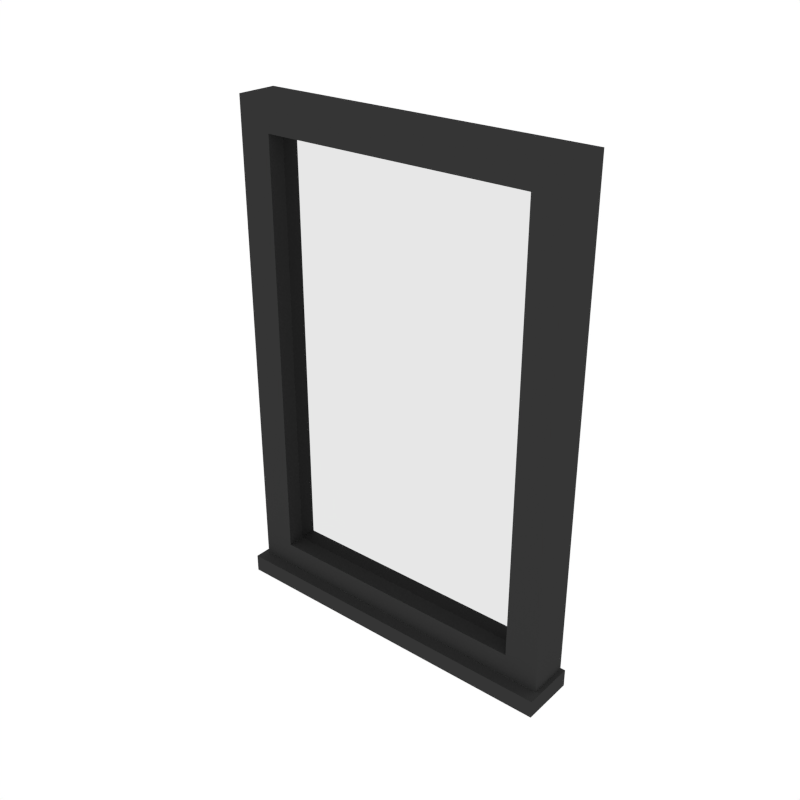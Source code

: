 # Source: Bathroom_Mirror1.blend  (saved by Blender 2.79.0; exported with 4.5.12 LTS)
import bpy
from mathutils import Matrix  # noqa: F401  (used for matrix-valued properties, if any)

bpy.ops.wm.read_factory_settings(use_empty=True)
scene = bpy.context.scene
scene.name = 'Scene'

# ---- collections
col_collection_1 = bpy.data.collections.new('Collection 1'); scene.collection.children.link(col_collection_1)

# ---- materials (node trees are filled in below, after node groups)
mat_black = bpy.data.materials.new('Black')
mat_black.alpha_threshold = 0.0
mat_black.diffuse_color = (0.03522, 0.03522, 0.03522, 1.0)
mat_black.roughness = 0.5
mat_mirror = bpy.data.materials.new('Mirror')
mat_mirror.alpha_threshold = 0.0
mat_mirror.roughness = 0.5

# ---- material node trees
mat_mirror.use_nodes = True; mat_mirror.node_tree.nodes.clear()
_N = mat_mirror.node_tree.nodes; _L = mat_mirror.node_tree.links
n0 = _N.new('ShaderNodeOutputMaterial'); n0.name = 'Material Output'; n0.location = (300, 300)
n1 = _N.new('ShaderNodeBsdfPrincipled'); n1.name = 'Principled BSDF'; n1.location = (10, 300)
n1.width = 150
n1.subsurface_method = 'BURLEY'
n1.inputs[1].default_value = 1.0
n1.inputs[2].default_value = 0.0
n1.inputs[3].default_value = 1.45
n1.inputs[9].default_value = (1.0, 1.0, 1.0)
n1.inputs[13].default_value = 1.0
_L.new(n1.outputs[0], n0.inputs[0])
n0.is_active_output = True

# ---- world
world_world = bpy.data.worlds.new('World'); scene.world = world_world
world_world.color = (1.0, 1.0, 1.0)
world_world.use_sun_shadow = False
world_world.sun_shadow_jitter_overblur = 0.0
world_world.cycles.sampling_method = 'NONE'
world_world.cycles.sample_map_resolution = 256

# ---- meshes
me_cube_018 = bpy.data.meshes.new('Cube.018')
me_cube_018.from_pydata([(-0.3157, -0.0383, -0.4427), (-0.3157, -0.0383, 0.4646), (0.3157, -0.0383, -0.4427), (0.3157, -0.0383, 0.4646), (-0.2526, -0.0383, -0.3867), (-0.2526, -0.0383, 0.4087), (0.2526, -0.0383, 0.4087), (0.2526, -0.0383, -0.3867), (-0.324, -0.06201, -0.4317), (0.324, -0.06201, -0.4317), (-0.324, -0.06201, -0.465), (0.324, -0.06201, -0.465), (-0.2571, -0.006195, -0.3963), (-0.2571, -0.006195, 0.4183), (0.2571, -0.006195, 0.4183), (0.2571, -0.006195, -0.3963), (-0.2571, 0.003014, -0.3963), (-0.2571, 0.003014, 0.4183), (0.2571, 0.003014, 0.4183), (0.2571, 0.003014, -0.3963), (-0.3157, 0.0383, -0.4427), (-0.3157, 0.0383, 0.4646), (0.3157, 0.0383, -0.4427), (0.3157, 0.0383, 0.4646), (-0.2526, 0.0383, -0.3867), (-0.2526, 0.0383, 0.4087), (0.2526, 0.0383, 0.4087), (0.2526, 0.0383, -0.3867), (-0.2526, -5.183e-11, -0.3867), (-0.2526, -5.183e-11, 0.4087), (0.2526, -5.183e-11, 0.4087), (0.2526, -5.183e-11, -0.3867), (-0.324, 0.03996, -0.4317), (0.324, 0.03996, -0.4317), (-0.324, 0.03996, -0.465), (0.324, 0.03996, -0.465), (-0.2571, 0.006195, -0.3963), (-0.2571, 0.006195, 0.4183), (0.2571, 0.006195, 0.4183), (0.2571, 0.006195, -0.3963), (-0.2571, -0.003014, -0.3963), (-0.2571, -0.003014, 0.4183), (0.2571, -0.003014, 0.4183), (0.2571, -0.003014, -0.3963)], [], [(20, 0, 1, 21), (2, 3, 6, 7), (2, 22, 23, 3), (0, 20, 22, 2), (4, 7, 31, 28), (1, 0, 4, 5), (0, 2, 7, 4), (3, 1, 5, 6), (5, 4, 28, 29), (6, 5, 29, 30), (7, 6, 30, 31), (10, 34, 35, 11), (11, 35, 33, 9), (9, 8, 10, 11), (32, 34, 10, 8), (15, 14, 13, 12), (19, 16, 17, 18), (12, 16, 19, 15), (13, 17, 16, 12), (14, 18, 17, 13), (15, 19, 18, 14), (22, 27, 26, 23), (24, 28, 31, 27), (21, 25, 24, 20), (20, 24, 27, 22), (23, 26, 25, 21), (25, 29, 28, 24), (26, 30, 29, 25), (27, 31, 30, 26), (33, 35, 34, 32), (39, 36, 37, 38), (43, 42, 41, 40), (36, 39, 43, 40), (37, 36, 40, 41), (38, 37, 41, 42), (39, 38, 42, 43), (3, 23, 21, 1), (9, 33, 32, 8)])
me_cube_018.polygons.foreach_set('material_index', [0, 0, 0, 0, 0, 0, 0, 0, 0, 0, 0, 0, 0, 0, 0, 1, 1, 1, 1, 1, 1, 0, 0, 0, 0, 0, 0, 0, 0, 0, 1, 1, 1, 1, 1, 1, 0, 0])
me_cube_018.materials.append(mat_black)
me_cube_018.materials.append(mat_mirror)
me_cube_018.use_remesh_preserve_volume = False
me_cube_018.use_remesh_preserve_attributes = False
me_cube_018.use_mirror_vertex_groups = False
me_cube_018.update()

# ---- objects
ob_bathroom_mirror1 = bpy.data.objects.new('Bathroom_Mirror1', me_cube_018)

# ---- transforms, parenting, visibility, modifiers, constraints
ob_bathroom_mirror1.location = (0.0, 0.0, 0.0)
ob_bathroom_mirror1.lineart.crease_threshold = 0.0

# ---- collection membership
col_collection_1.objects.link(ob_bathroom_mirror1)

# ---- scene / render settings (as saved in the file)
scene.frame_start = 1; scene.frame_end = 250; scene.frame_set(0)
scene.render.engine = 'CYCLES'
scene.render.resolution_x = 1000
scene.render.resolution_y = 1000
scene.render.dither_intensity = 0.0
scene.cycles.samples = 200
scene.cycles.sampling_pattern = 'TABULATED_SOBOL'
scene.cycles.light_sampling_threshold = 0.0
scene.cycles.use_adaptive_sampling = False
scene.cycles.use_light_tree = False
scene.cycles.caustics_reflective = False
scene.cycles.caustics_refractive = False
scene.cycles.blur_glossy = 0.0
scene.cycles.max_bounces = 2
scene.cycles.pixel_filter_type = 'GAUSSIAN'
scene.cycles.sample_clamp_indirect = 0.0
scene.view_settings.view_transform = 'Standard'
bpy.context.view_layer.update()

# ---- added for rendering (the .blend has no active camera): camera
cam_auto = bpy.data.cameras.new('AutoCamera')
cam_auto.lens = 50.0
cam_auto.sensor_width = 36.0
cam_auto.clip_end = 1000.0
ob_auto_camera = bpy.data.objects.new('AutoCamera', cam_auto)
scene.collection.objects.link(ob_auto_camera)
ob_auto_camera.location = (1.05276, -1.27433, 0.842005)
ob_auto_camera.rotation_euler = (1.09748, -7.21219e-08, 0.694738)
scene.camera = ob_auto_camera
bpy.context.view_layer.update()
